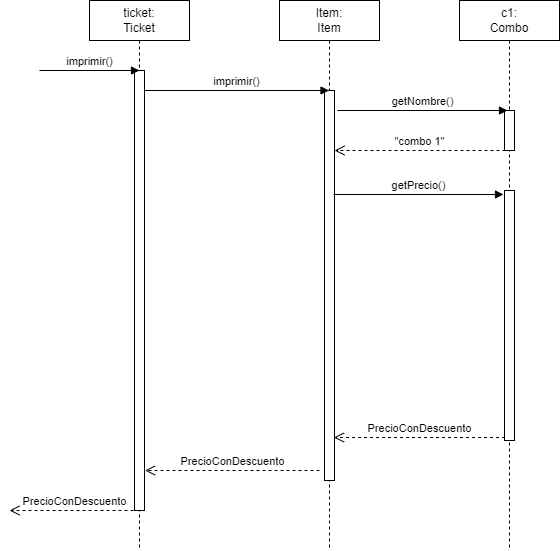

The diagram above was exported from draw.io. Its source (the exported page's mxGraphModel, read from the mxfile embedded in the PNG):
<mxGraphModel dx="1221" dy="638" grid="1" gridSize="10" guides="1" tooltips="1" connect="1" arrows="1" fold="1" page="1" pageScale="1" pageWidth="827" pageHeight="1169" math="0" shadow="0">
  <root>
    <mxCell id="0" />
    <mxCell id="1" parent="0" />
    <mxCell id="ZBy7resREVdNmX7S4VDA-1" value="ticket:&lt;br&gt;Ticket" style="shape=umlLifeline;perimeter=lifelinePerimeter;whiteSpace=wrap;html=1;container=1;dropTarget=0;collapsible=0;recursiveResize=0;outlineConnect=0;portConstraint=eastwest;newEdgeStyle={&quot;curved&quot;:0,&quot;rounded&quot;:0};" vertex="1" parent="1">
      <mxGeometry x="90" y="90" width="100" height="550" as="geometry" />
    </mxCell>
    <mxCell id="KLS5CyIOPHOq1D0oZKRg-1" value="" style="html=1;points=[[0,0,0,0,5],[0,1,0,0,-5],[1,0,0,0,5],[1,1,0,0,-5]];perimeter=orthogonalPerimeter;outlineConnect=0;targetShapes=umlLifeline;portConstraint=eastwest;newEdgeStyle={&quot;curved&quot;:0,&quot;rounded&quot;:0};" vertex="1" parent="ZBy7resREVdNmX7S4VDA-1">
      <mxGeometry x="45" y="70" width="10" height="440" as="geometry" />
    </mxCell>
    <mxCell id="KLS5CyIOPHOq1D0oZKRg-2" value="Item:&lt;br&gt;Item&lt;span style=&quot;color: rgba(0, 0, 0, 0); font-family: monospace; font-size: 0px; text-align: start; text-wrap: nowrap;&quot;&gt;%3CmxGraphModel%3E%3Croot%3E%3CmxCell%20id%3D%220%22%2F%3E%3CmxCell%20id%3D%221%22%20parent%3D%220%22%2F%3E%3CmxCell%20id%3D%222%22%20value%3D%22ticket%3A%26lt%3Bbr%26gt%3BTicket%22%20style%3D%22shape%3DumlLifeline%3Bperimeter%3DlifelinePerimeter%3BwhiteSpace%3Dwrap%3Bhtml%3D1%3Bcontainer%3D1%3BdropTarget%3D0%3Bcollapsible%3D0%3BrecursiveResize%3D0%3BoutlineConnect%3D0%3BportConstraint%3Deastwest%3BnewEdgeStyle%3D%7B%26quot%3Bcurved%26quot%3B%3A0%2C%26quot%3Brounded%26quot%3B%3A0%7D%3B%22%20vertex%3D%221%22%20parent%3D%221%22%3E%3CmxGeometry%20x%3D%2290%22%20y%3D%2290%22%20width%3D%22100%22%20height%3D%22490%22%20as%3D%22geometry%22%2F%3E%3C%2FmxCell%3E%3CmxCell%20id%3D%223%22%20value%3D%22%22%20style%3D%22html%3D1%3Bpoints%3D%5B%5B0%2C0%2C0%2C0%2C5%5D%2C%5B0%2C1%2C0%2C0%2C-5%5D%2C%5B1%2C0%2C0%2C0%2C5%5D%2C%5B1%2C1%2C0%2C0%2C-5%5D%5D%3Bperimeter%3DorthogonalPerimeter%3BoutlineConnect%3D0%3BtargetShapes%3DumlLifeline%3BportConstraint%3Deastwest%3BnewEdgeStyle%3D%7B%26quot%3Bcurved%26quot%3B%3A0%2C%26quot%3Brounded%26quot%3B%3A0%7D%3B%22%20vertex%3D%221%22%20parent%3D%222%22%3E%3CmxGeometry%20x%3D%2245%22%20y%3D%2270%22%20width%3D%2210%22%20height%3D%22400%22%20as%3D%22geometry%22%2F%3E%3C%2FmxCell%3E%3C%2Froot%3E%3C%2FmxGraphModel%3E&lt;/span&gt;" style="shape=umlLifeline;perimeter=lifelinePerimeter;whiteSpace=wrap;html=1;container=1;dropTarget=0;collapsible=0;recursiveResize=0;outlineConnect=0;portConstraint=eastwest;newEdgeStyle={&quot;curved&quot;:0,&quot;rounded&quot;:0};" vertex="1" parent="1">
      <mxGeometry x="280" y="90" width="100" height="550" as="geometry" />
    </mxCell>
    <mxCell id="KLS5CyIOPHOq1D0oZKRg-3" value="" style="html=1;points=[[0,0,0,0,5],[0,1,0,0,-5],[1,0,0,0,5],[1,1,0,0,-5]];perimeter=orthogonalPerimeter;outlineConnect=0;targetShapes=umlLifeline;portConstraint=eastwest;newEdgeStyle={&quot;curved&quot;:0,&quot;rounded&quot;:0};" vertex="1" parent="KLS5CyIOPHOq1D0oZKRg-2">
      <mxGeometry x="45" y="90" width="10" height="390" as="geometry" />
    </mxCell>
    <mxCell id="KLS5CyIOPHOq1D0oZKRg-4" value="c1:&lt;br&gt;Combo" style="shape=umlLifeline;perimeter=lifelinePerimeter;whiteSpace=wrap;html=1;container=1;dropTarget=0;collapsible=0;recursiveResize=0;outlineConnect=0;portConstraint=eastwest;newEdgeStyle={&quot;curved&quot;:0,&quot;rounded&quot;:0};" vertex="1" parent="1">
      <mxGeometry x="460" y="90" width="100" height="550" as="geometry" />
    </mxCell>
    <mxCell id="KLS5CyIOPHOq1D0oZKRg-5" value="" style="html=1;points=[[0,0,0,0,5],[0,1,0,0,-5],[1,0,0,0,5],[1,1,0,0,-5]];perimeter=orthogonalPerimeter;outlineConnect=0;targetShapes=umlLifeline;portConstraint=eastwest;newEdgeStyle={&quot;curved&quot;:0,&quot;rounded&quot;:0};" vertex="1" parent="KLS5CyIOPHOq1D0oZKRg-4">
      <mxGeometry x="45" y="110" width="10" height="40" as="geometry" />
    </mxCell>
    <mxCell id="KLS5CyIOPHOq1D0oZKRg-6" value="" style="html=1;points=[[0,0,0,0,5],[0,1,0,0,-5],[1,0,0,0,5],[1,1,0,0,-5]];perimeter=orthogonalPerimeter;outlineConnect=0;targetShapes=umlLifeline;portConstraint=eastwest;newEdgeStyle={&quot;curved&quot;:0,&quot;rounded&quot;:0};" vertex="1" parent="KLS5CyIOPHOq1D0oZKRg-4">
      <mxGeometry x="45" y="190" width="10" height="250" as="geometry" />
    </mxCell>
    <mxCell id="r3qQy8QiDWXfLHGM9iqg-1" value="imprimir()" style="html=1;verticalAlign=bottom;endArrow=block;curved=0;rounded=0;" edge="1" parent="1">
      <mxGeometry width="80" relative="1" as="geometry">
        <mxPoint x="40" y="160" as="sourcePoint" />
        <mxPoint x="140" y="160" as="targetPoint" />
      </mxGeometry>
    </mxCell>
    <mxCell id="r3qQy8QiDWXfLHGM9iqg-2" value="PrecioConDescuento" style="html=1;verticalAlign=bottom;endArrow=open;dashed=1;endSize=8;curved=0;rounded=0;" edge="1" parent="1">
      <mxGeometry relative="1" as="geometry">
        <mxPoint x="140" y="600" as="sourcePoint" />
        <mxPoint x="10" y="600" as="targetPoint" />
      </mxGeometry>
    </mxCell>
    <mxCell id="r3qQy8QiDWXfLHGM9iqg-3" value="imprimir()" style="html=1;verticalAlign=bottom;endArrow=block;curved=0;rounded=0;" edge="1" parent="1" target="KLS5CyIOPHOq1D0oZKRg-2">
      <mxGeometry width="80" relative="1" as="geometry">
        <mxPoint x="145" y="180" as="sourcePoint" />
        <mxPoint x="245" y="180" as="targetPoint" />
      </mxGeometry>
    </mxCell>
    <mxCell id="r3qQy8QiDWXfLHGM9iqg-4" value="PrecioConDescuento" style="html=1;verticalAlign=bottom;endArrow=open;dashed=1;endSize=8;curved=0;rounded=0;" edge="1" parent="1">
      <mxGeometry relative="1" as="geometry">
        <mxPoint x="320" y="560" as="sourcePoint" />
        <mxPoint x="145.5" y="560" as="targetPoint" />
      </mxGeometry>
    </mxCell>
    <mxCell id="r3qQy8QiDWXfLHGM9iqg-5" value="PrecioConDescuento" style="html=1;verticalAlign=bottom;endArrow=open;dashed=1;endSize=8;curved=0;rounded=0;" edge="1" parent="1">
      <mxGeometry relative="1" as="geometry">
        <mxPoint x="505.5" y="527" as="sourcePoint" />
        <mxPoint x="334.5" y="527" as="targetPoint" />
      </mxGeometry>
    </mxCell>
    <mxCell id="r3qQy8QiDWXfLHGM9iqg-6" value="getNombre()" style="html=1;verticalAlign=bottom;endArrow=block;curved=0;rounded=0;" edge="1" parent="1">
      <mxGeometry width="80" relative="1" as="geometry">
        <mxPoint x="338" y="200" as="sourcePoint" />
        <mxPoint x="508" y="200" as="targetPoint" />
      </mxGeometry>
    </mxCell>
    <mxCell id="r3qQy8QiDWXfLHGM9iqg-7" value="&quot;combo 1&quot;" style="html=1;verticalAlign=bottom;endArrow=open;dashed=1;endSize=8;curved=0;rounded=0;" edge="1" parent="1">
      <mxGeometry relative="1" as="geometry">
        <mxPoint x="506" y="240" as="sourcePoint" />
        <mxPoint x="335" y="240" as="targetPoint" />
      </mxGeometry>
    </mxCell>
    <mxCell id="r3qQy8QiDWXfLHGM9iqg-8" value="getPrecio()" style="html=1;verticalAlign=bottom;endArrow=block;curved=0;rounded=0;" edge="1" parent="1">
      <mxGeometry width="80" relative="1" as="geometry">
        <mxPoint x="334" y="284" as="sourcePoint" />
        <mxPoint x="504" y="284" as="targetPoint" />
      </mxGeometry>
    </mxCell>
  </root>
</mxGraphModel>